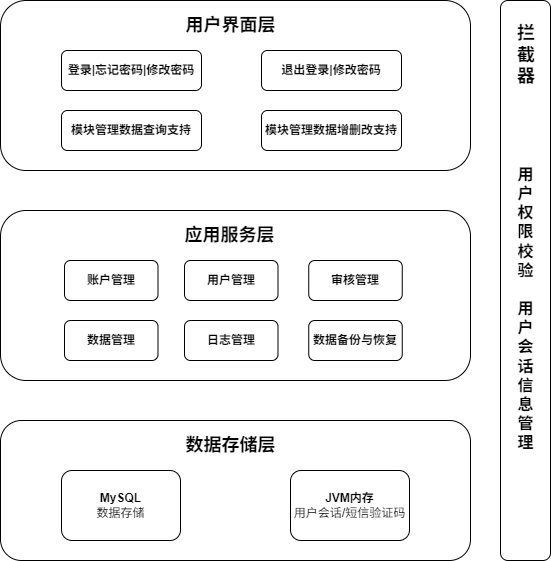

The diagram above was exported from draw.io. Its source (the exported page's mxGraphModel, read from the mxfile embedded in the PNG):
<mxGraphModel dx="1221" dy="823" grid="1" gridSize="10" guides="1" tooltips="1" connect="1" arrows="1" fold="1" page="1" pageScale="1" pageWidth="827" pageHeight="1169" math="0" shadow="0">
  <root>
    <mxCell id="0" />
    <mxCell id="1" parent="0" />
    <mxCell id="deDOoA1KqcOlEpxvN0ek-1" value="" style="rounded=1;whiteSpace=wrap;html=1;" parent="1" vertex="1">
      <mxGeometry x="150" y="180" width="470" height="170" as="geometry" />
    </mxCell>
    <mxCell id="deDOoA1KqcOlEpxvN0ek-2" value="&lt;b&gt;登录|忘记密码|修改密码&lt;/b&gt;" style="rounded=1;whiteSpace=wrap;html=1;" parent="1" vertex="1">
      <mxGeometry x="211" y="230" width="140" height="40" as="geometry" />
    </mxCell>
    <mxCell id="deDOoA1KqcOlEpxvN0ek-4" value="&lt;b&gt;模块管理数据查询支持&lt;/b&gt;" style="rounded=1;whiteSpace=wrap;html=1;" parent="1" vertex="1">
      <mxGeometry x="211" y="290" width="140" height="40" as="geometry" />
    </mxCell>
    <mxCell id="deDOoA1KqcOlEpxvN0ek-5" value="&lt;b&gt;模块管理数据增删改支持&lt;/b&gt;" style="rounded=1;whiteSpace=wrap;html=1;" parent="1" vertex="1">
      <mxGeometry x="411" y="290" width="140" height="40" as="geometry" />
    </mxCell>
    <mxCell id="deDOoA1KqcOlEpxvN0ek-6" value="&lt;b&gt;&lt;font style=&quot;font-size: 18px;&quot;&gt;用户界面层&lt;/font&gt;&lt;/b&gt;" style="text;html=1;align=center;verticalAlign=middle;whiteSpace=wrap;rounded=0;" parent="1" vertex="1">
      <mxGeometry x="328.25" y="190" width="105" height="30" as="geometry" />
    </mxCell>
    <mxCell id="deDOoA1KqcOlEpxvN0ek-7" value="&lt;b&gt;退出登录|修改密码&lt;/b&gt;" style="rounded=1;whiteSpace=wrap;html=1;" parent="1" vertex="1">
      <mxGeometry x="411" y="230" width="140" height="40" as="geometry" />
    </mxCell>
    <mxCell id="deDOoA1KqcOlEpxvN0ek-9" value="" style="rounded=1;whiteSpace=wrap;html=1;" parent="1" vertex="1">
      <mxGeometry x="150" y="390" width="470" height="170" as="geometry" />
    </mxCell>
    <mxCell id="deDOoA1KqcOlEpxvN0ek-10" value="&lt;b&gt;&lt;font style=&quot;font-size: 18px;&quot;&gt;应用服务层&lt;/font&gt;&lt;/b&gt;" style="text;html=1;align=center;verticalAlign=middle;whiteSpace=wrap;rounded=0;" parent="1" vertex="1">
      <mxGeometry x="326.5" y="400" width="105" height="30" as="geometry" />
    </mxCell>
    <mxCell id="deDOoA1KqcOlEpxvN0ek-11" value="&lt;b&gt;用户管理&lt;/b&gt;" style="rounded=1;whiteSpace=wrap;html=1;" parent="1" vertex="1">
      <mxGeometry x="334" y="440" width="93.5" height="40" as="geometry" />
    </mxCell>
    <mxCell id="deDOoA1KqcOlEpxvN0ek-12" value="&lt;b&gt;审核管理&lt;/b&gt;" style="rounded=1;whiteSpace=wrap;html=1;" parent="1" vertex="1">
      <mxGeometry x="458.25" y="440" width="93.5" height="40" as="geometry" />
    </mxCell>
    <mxCell id="deDOoA1KqcOlEpxvN0ek-13" value="&lt;b&gt;数据管理&lt;/b&gt;" style="rounded=1;whiteSpace=wrap;html=1;" parent="1" vertex="1">
      <mxGeometry x="214" y="500" width="93.5" height="40" as="geometry" />
    </mxCell>
    <mxCell id="deDOoA1KqcOlEpxvN0ek-14" value="&lt;b&gt;账户管理&lt;/b&gt;" style="rounded=1;whiteSpace=wrap;html=1;" parent="1" vertex="1">
      <mxGeometry x="214" y="440" width="93.5" height="40" as="geometry" />
    </mxCell>
    <mxCell id="deDOoA1KqcOlEpxvN0ek-15" value="&lt;b&gt;日志管理&lt;/b&gt;" style="rounded=1;whiteSpace=wrap;html=1;" parent="1" vertex="1">
      <mxGeometry x="334" y="500" width="93.5" height="40" as="geometry" />
    </mxCell>
    <mxCell id="deDOoA1KqcOlEpxvN0ek-16" value="&lt;b&gt;数据备份与恢复&lt;/b&gt;" style="rounded=1;whiteSpace=wrap;html=1;" parent="1" vertex="1">
      <mxGeometry x="458.25" y="500" width="93.5" height="40" as="geometry" />
    </mxCell>
    <mxCell id="deDOoA1KqcOlEpxvN0ek-17" value="" style="rounded=1;whiteSpace=wrap;html=1;" parent="1" vertex="1">
      <mxGeometry x="150" y="600" width="470" height="140" as="geometry" />
    </mxCell>
    <mxCell id="deDOoA1KqcOlEpxvN0ek-18" value="&lt;b&gt;&lt;font style=&quot;font-size: 18px;&quot;&gt;数据存储层&lt;/font&gt;&lt;/b&gt;" style="text;html=1;align=center;verticalAlign=middle;whiteSpace=wrap;rounded=0;" parent="1" vertex="1">
      <mxGeometry x="328.25" y="610" width="105" height="30" as="geometry" />
    </mxCell>
    <mxCell id="deDOoA1KqcOlEpxvN0ek-19" value="&lt;b&gt;MySQL&lt;/b&gt;&lt;div&gt;数据存储&lt;/div&gt;" style="rounded=1;whiteSpace=wrap;html=1;" parent="1" vertex="1">
      <mxGeometry x="211" y="650" width="119" height="70" as="geometry" />
    </mxCell>
    <mxCell id="deDOoA1KqcOlEpxvN0ek-20" value="&lt;b&gt;JVM内存&lt;/b&gt;&lt;div&gt;用户会话/短信验证码&lt;/div&gt;" style="rounded=1;whiteSpace=wrap;html=1;" parent="1" vertex="1">
      <mxGeometry x="440" y="650" width="119" height="70" as="geometry" />
    </mxCell>
    <mxCell id="deDOoA1KqcOlEpxvN0ek-23" value="" style="rounded=1;whiteSpace=wrap;html=1;" parent="1" vertex="1">
      <mxGeometry x="650" y="180" width="50" height="560" as="geometry" />
    </mxCell>
    <mxCell id="deDOoA1KqcOlEpxvN0ek-24" value="&lt;br&gt;&lt;div&gt;&lt;b&gt;&lt;font size=&quot;3&quot;&gt;用户权限校验&lt;/font&gt;&lt;/b&gt;&lt;/div&gt;&lt;div&gt;&lt;b&gt;&lt;font size=&quot;3&quot;&gt;&lt;br&gt;&lt;/font&gt;&lt;/b&gt;&lt;/div&gt;&lt;div&gt;&lt;b&gt;&lt;font size=&quot;3&quot;&gt;用户会话信息管理&lt;/font&gt;&lt;/b&gt;&lt;/div&gt;" style="text;html=1;align=center;verticalAlign=middle;whiteSpace=wrap;rounded=0;" parent="1" vertex="1">
      <mxGeometry x="659" y="261" width="32.5" height="440" as="geometry" />
    </mxCell>
    <mxCell id="deDOoA1KqcOlEpxvN0ek-25" value="&lt;b&gt;&lt;font style=&quot;font-size: 18px;&quot;&gt;拦截器&lt;/font&gt;&lt;/b&gt;" style="text;html=1;align=center;verticalAlign=middle;whiteSpace=wrap;rounded=0;" parent="1" vertex="1">
      <mxGeometry x="659" y="220" width="33.75" height="30" as="geometry" />
    </mxCell>
  </root>
</mxGraphModel>